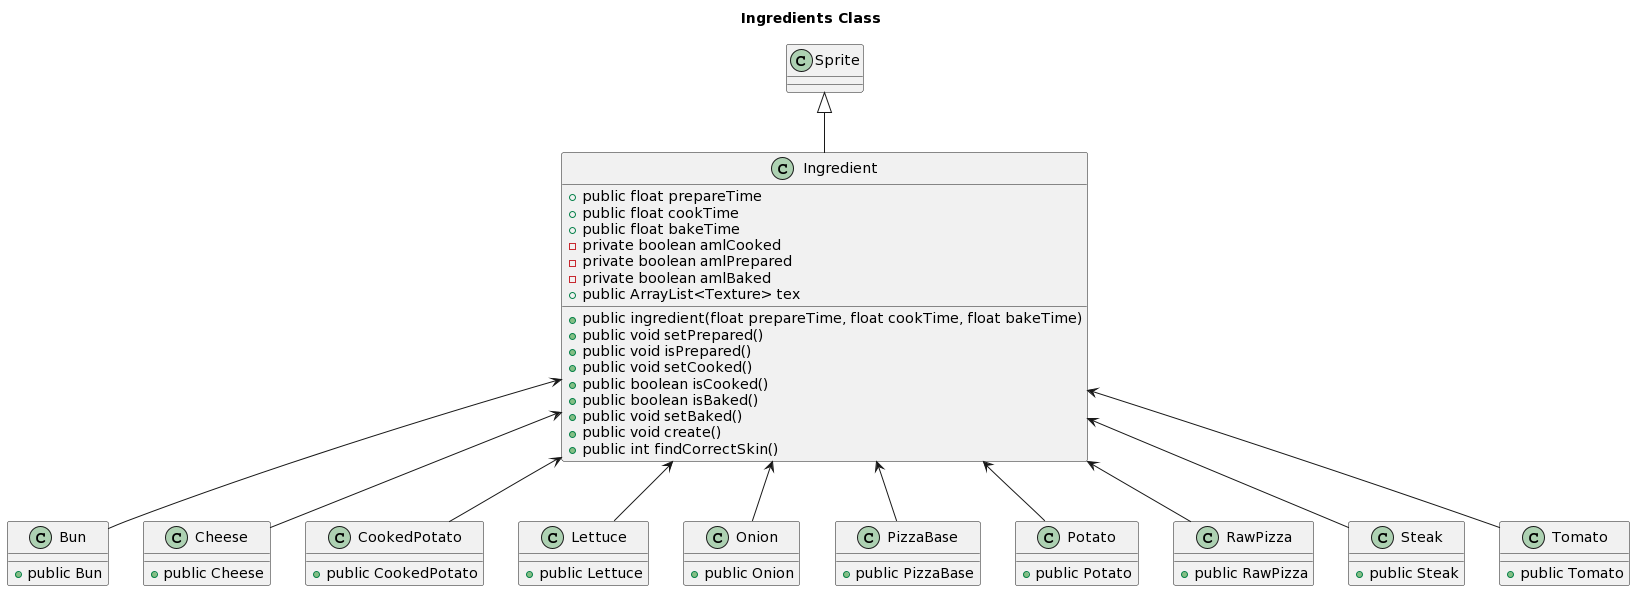

The diagram above was rendered by PlantUML. Its source (embedded in the PNG):
@startuml
title Ingredients Class

Class Sprite {

}

Class Ingredient {
    +public float prepareTime
    +public float cookTime
    +public float bakeTime
    -private boolean amlCooked
    -private boolean amlPrepared
    -private boolean amlBaked
    +public ArrayList<Texture> tex

    +public ingredient(float prepareTime, float cookTime, float bakeTime)
    +public void setPrepared()
    +public void isPrepared()
    +public void setCooked()
    +public boolean isCooked()
    +public boolean isBaked()
    +public void setBaked()
    +public void create()
    +public int findCorrectSkin()

}

Sprite <|-- Ingredient

Class Bun {
    {method} +public Bun
}

Ingredient <-- Bun

Class Cheese {
    {method} +public Cheese
}

Ingredient <-- Cheese

Class CookedPotato {
    {method} +public CookedPotato
}

Ingredient <-- CookedPotato

Class Lettuce {
    {method} +public Lettuce
}

Ingredient <-- Lettuce

Class Onion {
    {method} +public Onion
}

Ingredient <-- Onion

Class PizzaBase {
    {method} +public PizzaBase
}

Ingredient <-- PizzaBase

Class Potato {
    {method} +public Potato
}

Ingredient <-- Potato

Class RawPizza {
    {method} +public RawPizza
}

Ingredient <-- RawPizza

Class Steak {
    {method} +public Steak
}

Ingredient <-- Steak

Class Tomato {
    {method} +public Tomato
}

Ingredient <-- Tomato
@enduml